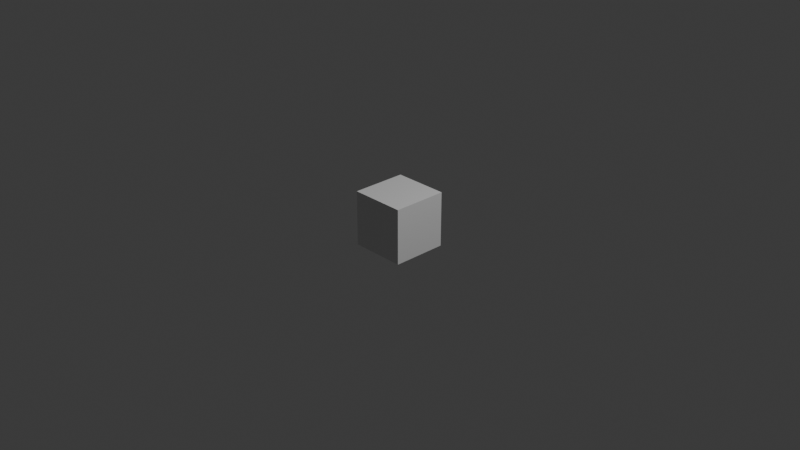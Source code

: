 # Source: cube.blend  (saved by Blender 4.1.24; exported with 4.5.12 LTS)
import bpy
from mathutils import Matrix  # noqa: F401  (used for matrix-valued properties, if any)

bpy.ops.wm.read_factory_settings(use_empty=True)
scene = bpy.context.scene
scene.name = 'Scene'

# ---- collections
col_collection = bpy.data.collections.new('Collection'); scene.collection.children.link(col_collection)

# ---- materials (node trees are filled in below, after node groups)
mat_material = bpy.data.materials.new('Material')
mat_material.alpha_threshold = 0.0
mat_material.use_transparent_shadow = False
mat_material.roughness = 0.5
mat_material.line_color = (0.0, 0.0, 0.0, 1.0)

# ---- material node trees
mat_material.use_nodes = True; mat_material.node_tree.nodes.clear()
_N = mat_material.node_tree.nodes; _L = mat_material.node_tree.links
n0 = _N.new('ShaderNodeOutputMaterial'); n0.name = 'Material Output'; n0.location = (300, 300)
n1 = _N.new('ShaderNodeBsdfPrincipled'); n1.name = 'Principled BSDF'; n1.location = (10, 300)
n1.inputs[3].default_value = 1.45
_L.new(n1.outputs[0], n0.inputs[0])
n0.is_active_output = True

# ---- world
world_world = bpy.data.worlds.new('World'); scene.world = world_world
world_world.use_nodes = True; world_world.node_tree.nodes.clear()
_N = world_world.node_tree.nodes; _L = world_world.node_tree.links
n0 = _N.new('ShaderNodeOutputWorld'); n0.name = 'World Output'; n0.location = (300, 300)
n1 = _N.new('ShaderNodeBackground'); n1.name = 'Background'; n1.location = (10, 300)
n1.inputs[0].default_value = (0.05088, 0.05088, 0.05088, 1.0)
_L.new(n1.outputs[0], n0.inputs[0])
n0.is_active_output = True
world_world.color = (0.05088, 0.05088, 0.05088)
world_world.use_sun_shadow = False
world_world.sun_shadow_jitter_overblur = 0.0

# ---- cameras
cam_camera = bpy.data.cameras.new('Camera')
cam_camera.clip_end = 100.0
cam_camera.ortho_scale = 7.314

# ---- lights
light_light = bpy.data.lights.new('Light', 'POINT')
light_light.transmission_factor = 0.0
light_light.energy = 1000.0
light_light.shadow_soft_size = 0.1
light_light.shadow_maximum_resolution = 0.006
light_light.use_absolute_resolution = True

# ---- meshes
me_cube = bpy.data.meshes.new('Cube')
me_cube.from_pydata([(1.0, 1.0, 1.0), (1.0, 1.0, -1.0), (1.0, -1.0, 1.0), (1.0, -1.0, -1.0), (-1.0, 1.0, 1.0), (-1.0, 1.0, -1.0), (-1.0, -1.0, 1.0), (-1.0, -1.0, -1.0)], [], [(0, 4, 6, 2), (3, 2, 6, 7), (7, 6, 4, 5), (5, 1, 3, 7), (1, 0, 2, 3), (5, 4, 0, 1)])
_uv = me_cube.uv_layers.new(name='UVMap')
_uv.uv.foreach_set('vector', [0.3333, 0.5, 1.49e-08, 0.5, 0.0, 0.25, 0.3333, 0.25, 0.6667, 0.0, 0.6667, 0.25, 0.3333, 0.25, 0.3333, 1.118e-08, 0.6667, 0.75, 0.6667, 1.0, 0.3333, 1.0, 0.3333, 0.75, 0.6667, 0.25, 1.0, 0.25, 1.0, 0.5, 0.6667, 0.5, 0.6667, 0.25, 0.6667, 0.5, 0.3333, 0.5, 0.3333, 0.25, 0.6667, 0.5, 0.6667, 0.75, 0.3333, 0.75, 0.3333, 0.5])
me_cube.materials.append(mat_material)
me_cube.use_mirror_vertex_groups = False
me_cube.update()

# ---- objects
ob_cube = bpy.data.objects.new('Cube', me_cube)
ob_light = bpy.data.objects.new('Light', light_light)
ob_camera = bpy.data.objects.new('Camera', cam_camera)

# ---- transforms, parenting, visibility, modifiers, constraints
ob_cube.location = (0.0, 0.0, 0.0)
ob_cube.scale = (0.3, 0.3, 0.3)
ob_cube.lock_rotations_4d = False
ob_cube.empty_display_type = 'ARROWS'
ob_cube.lineart.crease_threshold = 0.0
ob_light.location = (4.076, 1.005, 5.904)
ob_light.rotation_euler = (0.6503, 0.05522, 1.866)
ob_light.lock_rotations_4d = False
ob_light.empty_display_type = 'ARROWS'
ob_light.color = (0.0, 0.0, 0.0, 0.0)
ob_light.lineart.crease_threshold = 0.0
ob_camera.location = (7.359, -6.926, 4.958)
ob_camera.rotation_euler = (1.109, 0.0, 0.8149)
ob_camera.lock_rotations_4d = False
ob_camera.empty_display_type = 'ARROWS'
ob_camera.color = (0.0, 0.0, 0.0, 0.0)
ob_camera.display_type = 'WIRE'
ob_camera.lineart.crease_threshold = 0.0

# ---- collection membership
col_collection.objects.link(ob_cube)
col_collection.objects.link(ob_light)
col_collection.objects.link(ob_camera)

# ---- scene / render settings (as saved in the file)
scene.camera = ob_camera
scene.frame_start = 1; scene.frame_end = 250; scene.frame_set(1)
scene.render.engine = 'BLENDER_EEVEE_NEXT'
scene.cycles.sampling_pattern = 'TABULATED_SOBOL'
scene.eevee.ray_tracing_options.trace_max_roughness = 0.0
bpy.context.view_layer.update()
